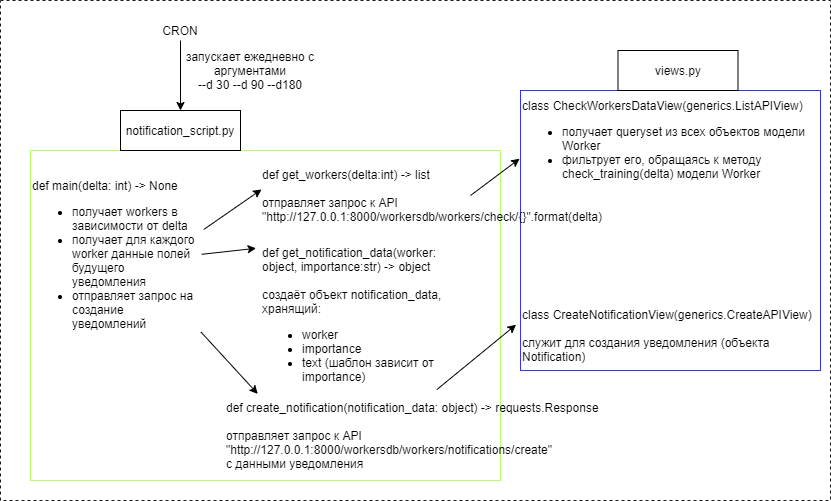

The diagram above was exported from draw.io. Its source (the exported page's mxGraphModel, read from the mxfile embedded in the PNG):
<mxGraphModel dx="1038" dy="580" grid="1" gridSize="10" guides="1" tooltips="1" connect="1" arrows="1" fold="1" page="1" pageScale="1" pageWidth="827" pageHeight="1169" math="0" shadow="0">
  <root>
    <mxCell id="0" />
    <mxCell id="1" parent="0" />
    <mxCell id="6enjfKHVKTCYsAeIJre4-32" value="" style="rounded=0;whiteSpace=wrap;html=1;align=left;strokeColor=#B3FF66;" vertex="1" parent="1">
      <mxGeometry x="30" y="200" width="470" height="330" as="geometry" />
    </mxCell>
    <mxCell id="6enjfKHVKTCYsAeIJre4-31" value="" style="rounded=0;whiteSpace=wrap;html=1;align=left;fillColor=none;strokeColor=#3333FF;" vertex="1" parent="1">
      <mxGeometry x="520" y="140" width="300" height="280" as="geometry" />
    </mxCell>
    <mxCell id="6enjfKHVKTCYsAeIJre4-1" value="CRON" style="text;html=1;strokeColor=none;fillColor=none;align=center;verticalAlign=middle;whiteSpace=wrap;rounded=0;" vertex="1" parent="1">
      <mxGeometry x="160" y="70" width="40" height="20" as="geometry" />
    </mxCell>
    <mxCell id="6enjfKHVKTCYsAeIJre4-3" value="" style="endArrow=classic;html=1;exitX=0.5;exitY=1;exitDx=0;exitDy=0;" edge="1" parent="1" source="6enjfKHVKTCYsAeIJre4-1">
      <mxGeometry width="50" height="50" relative="1" as="geometry">
        <mxPoint x="390" y="300" as="sourcePoint" />
        <mxPoint x="180" y="160" as="targetPoint" />
      </mxGeometry>
    </mxCell>
    <mxCell id="6enjfKHVKTCYsAeIJre4-4" value="запускает ежедневно с аргументами&lt;br&gt;--d 30 --d 90 --d180" style="text;html=1;strokeColor=none;fillColor=none;align=center;verticalAlign=middle;whiteSpace=wrap;rounded=0;" vertex="1" parent="1">
      <mxGeometry x="160" y="110" width="180" height="20" as="geometry" />
    </mxCell>
    <mxCell id="6enjfKHVKTCYsAeIJre4-5" value="notification_script.py" style="rounded=0;whiteSpace=wrap;html=1;" vertex="1" parent="1">
      <mxGeometry x="120" y="160" width="120" height="40" as="geometry" />
    </mxCell>
    <mxCell id="6enjfKHVKTCYsAeIJre4-12" value="def main(delta: int) -&amp;gt; None&lt;br&gt;&lt;ul&gt;&lt;li&gt;получает workers в зависимости от delta&lt;/li&gt;&lt;li&gt;получает для каждого worker данные полей будущего уведомления&lt;/li&gt;&lt;li&gt;отправляет запрос на создание уведомлений&amp;nbsp;&lt;/li&gt;&lt;/ul&gt;" style="text;html=1;strokeColor=none;fillColor=none;align=left;verticalAlign=middle;whiteSpace=wrap;rounded=0;" vertex="1" parent="1">
      <mxGeometry x="30" y="210" width="170" height="200" as="geometry" />
    </mxCell>
    <mxCell id="6enjfKHVKTCYsAeIJre4-14" value="def get_workers(delta:int) -&amp;gt; list&lt;br&gt;&lt;br&gt;отправляет запрос к API&lt;br&gt;&quot;http://127.0.0.1:8000/workersdb/workers/check/{}&quot;.format(delta)" style="text;html=1;strokeColor=none;align=left;verticalAlign=middle;whiteSpace=wrap;rounded=0;" vertex="1" parent="1">
      <mxGeometry x="260" y="210" width="210" height="70" as="geometry" />
    </mxCell>
    <mxCell id="6enjfKHVKTCYsAeIJre4-16" value="" style="endArrow=classic;html=1;exitX=1.019;exitY=0.345;exitDx=0;exitDy=0;exitPerimeter=0;entryX=0.005;entryY=0.414;entryDx=0;entryDy=0;entryPerimeter=0;" edge="1" parent="1" source="6enjfKHVKTCYsAeIJre4-12" target="6enjfKHVKTCYsAeIJre4-14">
      <mxGeometry width="50" height="50" relative="1" as="geometry">
        <mxPoint x="390" y="390" as="sourcePoint" />
        <mxPoint x="440" y="340" as="targetPoint" />
      </mxGeometry>
    </mxCell>
    <mxCell id="6enjfKHVKTCYsAeIJre4-18" value="" style="endArrow=classic;html=1;exitX=1;exitY=0.5;exitDx=0;exitDy=0;entryX=-0.003;entryY=0.647;entryDx=0;entryDy=0;entryPerimeter=0;" edge="1" parent="1" source="6enjfKHVKTCYsAeIJre4-14" target="6enjfKHVKTCYsAeIJre4-23">
      <mxGeometry width="50" height="50" relative="1" as="geometry">
        <mxPoint x="650" y="270" as="sourcePoint" />
        <mxPoint x="580" y="200" as="targetPoint" />
      </mxGeometry>
    </mxCell>
    <mxCell id="6enjfKHVKTCYsAeIJre4-22" value="views.py" style="rounded=0;whiteSpace=wrap;html=1;" vertex="1" parent="1">
      <mxGeometry x="617.5" y="100" width="120" height="40" as="geometry" />
    </mxCell>
    <mxCell id="6enjfKHVKTCYsAeIJre4-23" value="class CheckWorkersDataView(generics.ListAPIView)&lt;br&gt;&lt;ul&gt;&lt;li&gt;получает queryset из всех объектов модели Worker&lt;/li&gt;&lt;li&gt;фильтрует его, обращаясь к методу check_training(delta) модели Worker&lt;/li&gt;&lt;/ul&gt;" style="text;html=1;strokeColor=none;fillColor=none;align=left;verticalAlign=middle;whiteSpace=wrap;rounded=0;" vertex="1" parent="1">
      <mxGeometry x="520" y="150" width="295" height="90" as="geometry" />
    </mxCell>
    <mxCell id="6enjfKHVKTCYsAeIJre4-25" value="class CreateNotificationView(generics.CreateAPIView)&lt;br&gt;&lt;br&gt;служит для создания уведомления (объекта Notification)" style="text;html=1;strokeColor=none;fillColor=none;align=left;verticalAlign=middle;whiteSpace=wrap;rounded=0;" vertex="1" parent="1">
      <mxGeometry x="520" y="340" width="295" height="90" as="geometry" />
    </mxCell>
    <mxCell id="6enjfKHVKTCYsAeIJre4-26" value="def get_notification_data(worker: object, importance:str) -&amp;gt; object&lt;br&gt;&lt;br&gt;создаёт объект notification_data, хранящий:&lt;br&gt;&lt;ul&gt;&lt;li&gt;worker&lt;/li&gt;&lt;li&gt;importance&lt;/li&gt;&lt;li&gt;text (шаблон зависит от importance)&lt;/li&gt;&lt;/ul&gt;" style="text;html=1;strokeColor=none;fillColor=none;align=left;verticalAlign=middle;whiteSpace=wrap;rounded=0;" vertex="1" parent="1">
      <mxGeometry x="260" y="270" width="210" height="200" as="geometry" />
    </mxCell>
    <mxCell id="6enjfKHVKTCYsAeIJre4-27" value="" style="endArrow=classic;html=1;exitX=1.007;exitY=0.469;exitDx=0;exitDy=0;exitPerimeter=0;entryX=-0.021;entryY=0.139;entryDx=0;entryDy=0;entryPerimeter=0;" edge="1" parent="1" source="6enjfKHVKTCYsAeIJre4-12" target="6enjfKHVKTCYsAeIJre4-26">
      <mxGeometry width="50" height="50" relative="1" as="geometry">
        <mxPoint x="200" y="360" as="sourcePoint" />
        <mxPoint x="270.71067811865476" y="310" as="targetPoint" />
      </mxGeometry>
    </mxCell>
    <mxCell id="6enjfKHVKTCYsAeIJre4-28" value="" style="endArrow=classic;html=1;exitX=1.002;exitY=0.857;exitDx=0;exitDy=0;exitPerimeter=0;entryX=-0.013;entryY=0.867;entryDx=0;entryDy=0;entryPerimeter=0;" edge="1" parent="1" source="6enjfKHVKTCYsAeIJre4-12" target="6enjfKHVKTCYsAeIJre4-26">
      <mxGeometry width="50" height="50" relative="1" as="geometry">
        <mxPoint x="160" y="420" as="sourcePoint" />
        <mxPoint x="330" y="490" as="targetPoint" />
      </mxGeometry>
    </mxCell>
    <mxCell id="6enjfKHVKTCYsAeIJre4-29" value="def create_notification(notification_data: object) -&amp;gt; requests.Response&lt;br&gt;&lt;br&gt;отправляет запрос к API&lt;br&gt;&quot;http://127.0.0.1:8000/workersdb/workers/notifications/create&quot;&lt;br&gt;с данными уведомления" style="text;html=1;strokeColor=none;fillColor=none;align=left;verticalAlign=middle;whiteSpace=wrap;rounded=0;" vertex="1" parent="1">
      <mxGeometry x="224" y="440" width="380" height="90" as="geometry" />
    </mxCell>
    <mxCell id="6enjfKHVKTCYsAeIJre4-30" value="" style="endArrow=classic;html=1;exitX=0.559;exitY=-0.011;exitDx=0;exitDy=0;exitPerimeter=0;entryX=-0.015;entryY=0.38;entryDx=0;entryDy=0;entryPerimeter=0;" edge="1" parent="1" source="6enjfKHVKTCYsAeIJre4-29" target="6enjfKHVKTCYsAeIJre4-25">
      <mxGeometry width="50" height="50" relative="1" as="geometry">
        <mxPoint x="480" y="460" as="sourcePoint" />
        <mxPoint x="510" y="400" as="targetPoint" />
      </mxGeometry>
    </mxCell>
    <mxCell id="6enjfKHVKTCYsAeIJre4-33" value="" style="rounded=0;whiteSpace=wrap;html=1;strokeWidth=1;align=left;strokeColor=#1A1A1A;fillColor=none;dashed=1;" vertex="1" parent="1">
      <mxGeometry y="50" width="830" height="500" as="geometry" />
    </mxCell>
  </root>
</mxGraphModel>